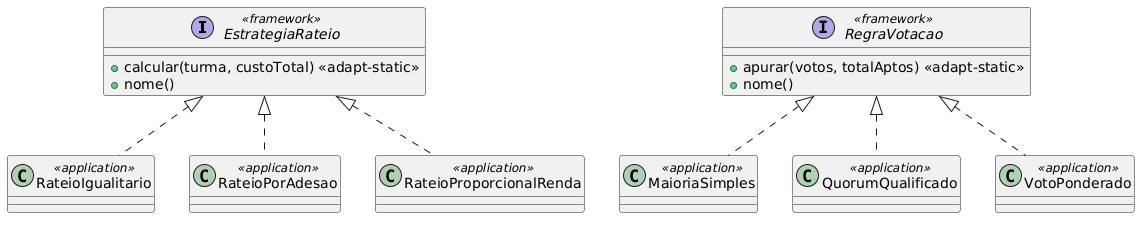

The diagram above was rendered by PlantUML. Its source (embedded in the PNG):
@startuml
interface EstrategiaRateio <<framework>> {
  +calcular(turma, custoTotal) <<adapt-static>>
  +nome()
}
class RateioIgualitario <<application>>
class RateioPorAdesao <<application>>
class RateioProporcionalRenda <<application>>
EstrategiaRateio <|.. RateioIgualitario
EstrategiaRateio <|.. RateioPorAdesao
EstrategiaRateio <|.. RateioProporcionalRenda

interface RegraVotacao <<framework>> {
  +apurar(votos, totalAptos) <<adapt-static>>
  +nome()
}
class MaioriaSimples <<application>>
class QuorumQualificado <<application>>
class VotoPonderado <<application>>
RegraVotacao <|.. MaioriaSimples
RegraVotacao <|.. QuorumQualificado
RegraVotacao <|.. VotoPonderado
@enduml